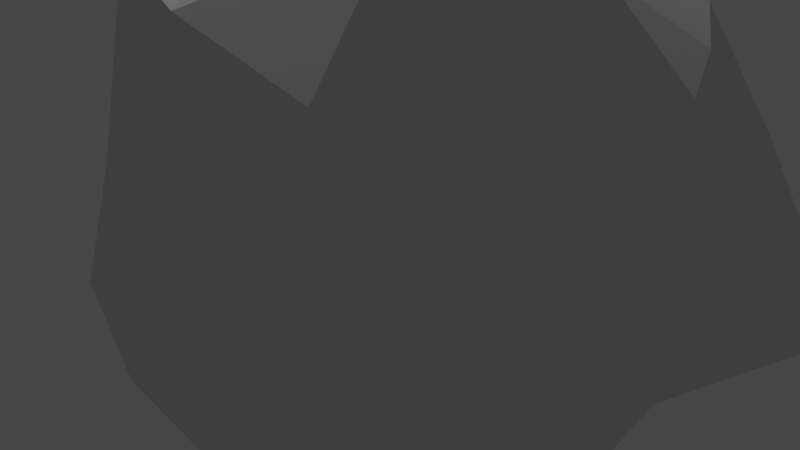 # Source: GROCAILLOU.blend  (saved by Blender 2.92.15; exported with 4.5.12 LTS)
import bpy
from mathutils import Matrix  # noqa: F401  (used for matrix-valued properties, if any)

bpy.ops.wm.read_factory_settings(use_empty=True)
scene = bpy.context.scene
scene.name = 'Scene'

# ---- collections
col_collection = bpy.data.collections.new('Collection'); scene.collection.children.link(col_collection)

# ---- world
world_world = bpy.data.worlds.new('World'); scene.world = world_world
world_world.use_nodes = True; world_world.node_tree.nodes.clear()
_N = world_world.node_tree.nodes; _L = world_world.node_tree.links
n0 = _N.new('ShaderNodeOutputWorld'); n0.name = 'World Output'; n0.location = (300, 300)
n1 = _N.new('ShaderNodeBackground'); n1.name = 'Background'; n1.location = (10, 300)
n1.inputs[0].default_value = (0.05088, 0.05088, 0.05088, 1.0)
_L.new(n1.outputs[0], n0.inputs[0])
n0.is_active_output = True
world_world.color = (0.05088, 0.05088, 0.05088)
world_world.use_sun_shadow = False
world_world.sun_shadow_jitter_overblur = 0.0

# ---- cameras
cam_camera = bpy.data.cameras.new('Camera')
cam_camera.clip_end = 100.0
cam_camera.ortho_scale = 7.314
cam_camera_001 = bpy.data.cameras.new('Camera.001')
cam_camera_001.clip_end = 100.0
cam_camera_001.ortho_scale = 7.314

# ---- lights
light_light = bpy.data.lights.new('Light', 'POINT')
light_light.transmission_factor = 0.0
light_light.energy = 1000.0
light_light.shadow_soft_size = 0.1
light_light.shadow_maximum_resolution = 0.006
light_light.use_absolute_resolution = True

# ---- meshes
me_icosph_re_001 = bpy.data.meshes.new('Icosphère.001')
me_icosph_re_001.from_pydata([(0.03731, -0.02743, -0.7862), (0.5911, -0.4504, -0.4073), (-0.2561, -0.815, -0.4206), (-0.553, -0.06156, -0.2919), (-0.1871, 0.6046, -0.3666), (0.7236, 0.5257, -0.4472), (0.2418, -0.6815, 0.315), (-0.66, -0.4959, 0.4045), (-0.4311, 0.2829, 0.2097), (0.218, 0.5877, 0.2598), (0.5363, 0.04581, 0.2286), (0.02098, -0.05178, 0.5295), (-0.0861, -0.4188, -0.6496), (0.4179, -0.3045, -0.8305), (0.2629, -0.809, -0.5257), (0.5812, 0.007966, -0.4158), (0.3755, 0.2487, -0.6944), (-0.3145, -0.03542, -0.5645), (-0.4955, -0.4249, -0.379), (-0.08783, 0.3629, -0.6659), (-0.3294, 0.2391, -0.3257), (0.2629, 0.809, -0.5257), (0.6169, -0.2049, -0.04935), (0.6583, 0.2469, -0.03009), (0.0, -1.0, 0.0), (0.4979, -0.6769, -0.03116), (-0.6782, -0.2805, 0.002029), (-0.4678, -0.6966, -0.0001342), (-0.2912, 0.4257, -0.04248), (-0.5032, 0.1033, -0.01666), (0.4314, 0.5917, -0.03962), (-0.02145, 0.6858, -0.06826), (0.3981, -0.32, 0.2592), (-0.1878, -0.6682, 0.3926), (-0.6547, -0.04918, 0.3599), (-0.1944, 0.5569, 0.3179), (0.4024, 0.3091, 0.2402), (0.1388, -0.3854, 0.5675), (0.3236, 0.009691, 0.4414), (-0.286, -0.2933, 0.5975), (-0.2542, 0.1364, 0.4199), (0.1355, 0.2984, 0.4695)], [], [(0, 13, 12), (1, 13, 15), (0, 12, 17), (0, 17, 19), (0, 19, 16), (1, 15, 22), (2, 14, 24), (3, 18, 26), (4, 20, 28), (5, 21, 30), (1, 22, 25), (2, 24, 27), (3, 26, 29), (4, 28, 31), (5, 30, 23), (6, 32, 37), (7, 33, 39), (8, 34, 40), (9, 35, 41), (10, 36, 38), (38, 41, 11), (38, 36, 41), (36, 9, 41), (41, 40, 11), (41, 35, 40), (35, 8, 40), (40, 39, 11), (40, 34, 39), (34, 7, 39), (39, 37, 11), (39, 33, 37), (33, 6, 37), (37, 38, 11), (37, 32, 38), (32, 10, 38), (23, 36, 10), (23, 30, 36), (30, 9, 36), (31, 35, 9), (31, 28, 35), (28, 8, 35), (29, 34, 8), (29, 26, 34), (26, 7, 34), (27, 33, 7), (27, 24, 33), (24, 6, 33), (25, 32, 6), (25, 22, 32), (22, 10, 32), (30, 31, 9), (30, 21, 31), (21, 4, 31), (28, 29, 8), (28, 20, 29), (20, 3, 29), (26, 27, 7), (26, 18, 27), (18, 2, 27), (24, 25, 6), (24, 14, 25), (14, 1, 25), (22, 23, 10), (22, 15, 23), (15, 5, 23), (16, 21, 5), (16, 19, 21), (19, 4, 21), (19, 20, 4), (19, 17, 20), (17, 3, 20), (17, 18, 3), (17, 12, 18), (12, 2, 18), (15, 16, 5), (15, 13, 16), (13, 0, 16), (12, 14, 2), (12, 13, 14), (13, 1, 14)])
me_icosph_re_001.polygons.foreach_set('use_smooth', [True] * 80)
_k = set([(0, 12), (0, 13), (0, 16), (0, 17), (0, 19), (1, 13), (1, 14), (1, 15), (1, 22), (1, 25), (2, 12), (2, 14), (2, 18), (2, 24), (2, 27), (3, 17), (3, 18), (3, 20), (3, 26), (3, 29), (4, 19), (4, 20), (4, 21), (4, 28), (4, 31), (5, 15), (5, 16), (5, 21), (5, 23), (5, 30), (6, 24), (6, 25), (6, 32), (6, 33), (6, 37), (7, 26), (7, 27), (7, 33), (7, 34), (7, 39), (8, 28), (8, 29), (8, 34), (8, 35), (8, 40), (9, 30), (9, 31), (9, 35), (9, 36), (9, 41), (10, 22), (10, 23), (10, 32), (10, 36), (10, 38), (11, 37), (11, 38), (11, 39), (11, 40), (11, 41), (12, 13), (12, 14), (12, 17), (12, 18), (13, 14), (13, 15), (13, 16), (14, 24), (14, 25), (15, 16), (15, 22), (15, 23), (16, 21), (17, 18), (17, 19), (17, 20), (18, 26), (18, 27), (19, 20), (19, 21), (20, 28), (20, 29), (21, 30), (21, 31), (22, 23), (22, 25), (22, 32), (23, 30), (23, 36), (24, 25), (24, 27), (24, 33), (25, 32), (26, 27), (26, 29), (26, 34), (27, 33), (28, 29), (28, 31), (28, 35), (29, 34), (30, 31), (30, 36), (31, 35), (32, 37), (33, 37), (33, 39), (34, 39), (34, 40), (35, 40), (35, 41), (36, 38), (36, 41), (37, 38), (37, 39), (38, 41), (39, 40), (40, 41)])
me_icosph_re_001.attributes.new('sharp_edge', 'BOOLEAN', 'EDGE').data.foreach_set('value', [ (min(e.vertices), max(e.vertices)) in _k for e in me_icosph_re_001.edges])
_uv = me_icosph_re_001.uv_layers.new(name='CarteUV')
_uv.uv.foreach_set('vector', [0.8182, 0.0, 0.7727, 0.07873, 0.8636, 0.07873, 0.7273, 0.1575, 0.6818, 0.07873, 0.6364, 0.1575, 0.09091, 0.0, 0.04545, 0.07873, 0.1364, 0.07873, 0.2727, 0.0, 0.2273, 0.07873, 0.3182, 0.07873, 0.4545, 0.0, 0.4091, 0.07873, 0.5, 0.07873, 0.7273, 0.1575, 0.6364, 0.1575, 0.6818, 0.2362, 0.9091, 0.1575, 0.8182, 0.1575, 0.8636, 0.2362, 0.1818, 0.1575, 0.09091, 0.1575, 0.1364, 0.2362, 0.3636, 0.1575, 0.2727, 0.1575, 0.3182, 0.2362, 0.5455, 0.1575, 0.4545, 0.1575, 0.5, 0.2362, 0.7273, 0.1575, 0.6818, 0.2362, 0.7727, 0.2362, 0.9091, 0.1575, 0.8636, 0.2362, 0.9545, 0.2362, 0.1818, 0.1575, 0.1364, 0.2362, 0.2273, 0.2362, 0.3636, 0.1575, 0.3182, 0.2362, 0.4091, 0.2362, 0.5455, 0.1575, 0.5, 0.2362, 0.5909, 0.2362, 0.8182, 0.3149, 0.7273, 0.3149, 0.7727, 0.3937, 1.0, 0.3149, 0.9091, 0.3149, 0.9545, 0.3937, 0.2727, 0.3149, 0.1818, 0.3149, 0.2273, 0.3937, 0.4545, 0.3149, 0.3636, 0.3149, 0.4091, 0.3937, 0.6364, 0.3149, 0.5455, 0.3149, 0.5909, 0.3937, 0.5909, 0.3937, 0.5, 0.3937, 0.5455, 0.4724, 0.5909, 0.3937, 0.5455, 0.3149, 0.5, 0.3937, 0.5455, 0.3149, 0.4545, 0.3149, 0.5, 0.3937, 0.4091, 0.3937, 0.3182, 0.3937, 0.3636, 0.4724, 0.4091, 0.3937, 0.3636, 0.3149, 0.3182, 0.3937, 0.3636, 0.3149, 0.2727, 0.3149, 0.3182, 0.3937, 0.2273, 0.3937, 0.1364, 0.3937, 0.1818, 0.4724, 0.2273, 0.3937, 0.1818, 0.3149, 0.1364, 0.3937, 0.1818, 0.3149, 0.09091, 0.3149, 0.1364, 0.3937, 0.9545, 0.3937, 0.8636, 0.3937, 0.9091, 0.4724, 0.9545, 0.3937, 0.9091, 0.3149, 0.8636, 0.3937, 0.9091, 0.3149, 0.8182, 0.3149, 0.8636, 0.3937, 0.7727, 0.3937, 0.6818, 0.3937, 0.7273, 0.4724, 0.7727, 0.3937, 0.7273, 0.3149, 0.6818, 0.3937, 0.7273, 0.3149, 0.6364, 0.3149, 0.6818, 0.3937, 0.5909, 0.2362, 0.5455, 0.3149, 0.6364, 0.3149, 0.5909, 0.2362, 0.5, 0.2362, 0.5455, 0.3149, 0.5, 0.2362, 0.4545, 0.3149, 0.5455, 0.3149, 0.4091, 0.2362, 0.3636, 0.3149, 0.4545, 0.3149, 0.4091, 0.2362, 0.3182, 0.2362, 0.3636, 0.3149, 0.3182, 0.2362, 0.2727, 0.3149, 0.3636, 0.3149, 0.2273, 0.2362, 0.1818, 0.3149, 0.2727, 0.3149, 0.2273, 0.2362, 0.1364, 0.2362, 0.1818, 0.3149, 0.1364, 0.2362, 0.09091, 0.3149, 0.1818, 0.3149, 0.9545, 0.2362, 0.9091, 0.3149, 1.0, 0.3149, 0.9545, 0.2362, 0.8636, 0.2362, 0.9091, 0.3149, 0.8636, 0.2362, 0.8182, 0.3149, 0.9091, 0.3149, 0.7727, 0.2362, 0.7273, 0.3149, 0.8182, 0.3149, 0.7727, 0.2362, 0.6818, 0.2362, 0.7273, 0.3149, 0.6818, 0.2362, 0.6364, 0.3149, 0.7273, 0.3149, 0.5, 0.2362, 0.4091, 0.2362, 0.4545, 0.3149, 0.5, 0.2362, 0.4545, 0.1575, 0.4091, 0.2362, 0.4545, 0.1575, 0.3636, 0.1575, 0.4091, 0.2362, 0.3182, 0.2362, 0.2273, 0.2362, 0.2727, 0.3149, 0.3182, 0.2362, 0.2727, 0.1575, 0.2273, 0.2362, 0.2727, 0.1575, 0.1818, 0.1575, 0.2273, 0.2362, 0.1364, 0.2362, 0.04545, 0.2362, 0.09091, 0.3149, 0.1364, 0.2362, 0.09091, 0.1575, 0.04545, 0.2362, 0.09091, 0.1575, 0.0, 0.1575, 0.04545, 0.2362, 0.8636, 0.2362, 0.7727, 0.2362, 0.8182, 0.3149, 0.8636, 0.2362, 0.8182, 0.1575, 0.7727, 0.2362, 0.8182, 0.1575, 0.7273, 0.1575, 0.7727, 0.2362, 0.6818, 0.2362, 0.5909, 0.2362, 0.6364, 0.3149, 0.6818, 0.2362, 0.6364, 0.1575, 0.5909, 0.2362, 0.6364, 0.1575, 0.5455, 0.1575, 0.5909, 0.2362, 0.5, 0.07873, 0.4545, 0.1575, 0.5455, 0.1575, 0.5, 0.07873, 0.4091, 0.07873, 0.4545, 0.1575, 0.4091, 0.07873, 0.3636, 0.1575, 0.4545, 0.1575, 0.3182, 0.07873, 0.2727, 0.1575, 0.3636, 0.1575, 0.3182, 0.07873, 0.2273, 0.07873, 0.2727, 0.1575, 0.2273, 0.07873, 0.1818, 0.1575, 0.2727, 0.1575, 0.1364, 0.07873, 0.09091, 0.1575, 0.1818, 0.1575, 0.1364, 0.07873, 0.04545, 0.07873, 0.09091, 0.1575, 0.04545, 0.07873, 0.0, 0.1575, 0.09091, 0.1575, 0.6364, 0.1575, 0.5909, 0.07873, 0.5455, 0.1575, 0.6364, 0.1575, 0.6818, 0.07873, 0.5909, 0.07873, 0.6818, 0.07873, 0.6364, 0.0, 0.5909, 0.07873, 0.8636, 0.07873, 0.8182, 0.1575, 0.9091, 0.1575, 0.8636, 0.07873, 0.7727, 0.07873, 0.8182, 0.1575, 0.7727, 0.07873, 0.7273, 0.1575, 0.8182, 0.1575])
me_icosph_re_001.use_remesh_fix_poles = True
me_icosph_re_001.use_remesh_preserve_attributes = False
me_icosph_re_001.use_mirror_vertex_groups = False
me_icosph_re_001.update()
me_icosph_re_001.normals_split_custom_set([tuple(v) for v in zip(*[iter([-0.2802, -0.2364, -0.9304, -0.2802, -0.2364, -0.9304, -0.2802, -0.2364, -0.9304, 0.927, 0.01298, -0.3749, 0.927, 0.01298, -0.3749, 0.927, 0.01298, -0.3749, -0.5269, -0.1272, -0.8404, -0.5269, -0.1272, -0.8404, -0.5269, -0.1272, -0.8404, -0.5326, 0.08865, -0.8417, -0.5326, 0.08865, -0.8417, -0.5326, 0.08865, -0.8417, 0.01504, 0.2989, -0.9542, 0.01497, 0.2986, -0.9543, 0.01495, 0.2986, -0.9543, 0.9961, 0.01986, -0.08566, 0.9961, 0.01986, -0.08566, 0.9961, 0.01986, -0.08566, -0.06403, -0.9273, -0.3689, -0.06403, -0.9273, -0.3689, -0.06403, -0.9273, -0.3689, -0.9071, -0.04329, -0.4186, -0.9071, -0.04329, -0.4186, -0.9071, -0.04329, -0.4186, -0.9306, 0.3505, -0.1053, -0.9306, 0.3505, -0.1053, -0.9306, 0.3505, -0.1053, 0.4857, 0.8483, 0.2108, 0.4857, 0.8483, 0.2108, 0.4857, 0.8483, 0.2108, 0.9661, -0.2401, 0.09474, 0.9661, -0.2401, 0.09474, 0.9661, -0.2401, 0.09474, -0.5438, -0.8383, -0.0376, -0.5438, -0.8383, -0.0376, -0.5438, -0.8383, -0.0376, -0.9083, 0.4104, -0.08125, -0.9083, 0.4104, -0.08125, -0.9083, 0.4104, -0.08125, -0.674, 0.7167, 0.1793, -0.674, 0.7167, 0.1793, -0.674, 0.7167, 0.1793, 0.7403, 0.4995, 0.4498, 0.7403, 0.4995, 0.4498, 0.7403, 0.4995, 0.4498, 0.7675, -0.24, 0.5944, 0.7675, -0.24, 0.5944, 0.7675, -0.24, 0.5944, -0.1632, -0.5058, 0.8471, -0.1632, -0.5058, 0.8471, -0.1632, -0.5058, 0.8471, -0.3771, 0.5803, 0.7218, -0.3771, 0.5803, 0.7218, -0.3771, 0.5803, 0.7218, 0.07246, 0.5716, 0.8173, 0.07246, 0.5716, 0.8173, 0.07246, 0.5716, 0.8173, 0.649, 0.2993, 0.6994, 0.649, 0.2993, 0.6994, 0.649, 0.2993, 0.6994, 0.2639, 0.07861, 0.9613, 0.2639, 0.07861, 0.9613, 0.2639, 0.07861, 0.9613, 0.6084, 0.3262, 0.7235, 0.6084, 0.3262, 0.7235, 0.6084, 0.3262, 0.7235, 0.6027, 0.3484, 0.7179, 0.6027, 0.3484, 0.7179, 0.6027, 0.3484, 0.7179, -0.2176, 0.2337, 0.9476, -0.2176, 0.2337, 0.9476, -0.2176, 0.2337, 0.9476, -0.2274, 0.26, 0.9384, -0.2274, 0.26, 0.9384, -0.2274, 0.26, 0.9384, -0.6381, 0.2661, 0.7225, -0.6381, 0.2661, 0.7225, -0.6381, 0.2661, 0.7225, -0.101, 0.3863, 0.9168, -0.101, 0.3863, 0.9168, -0.101, 0.3863, 0.9168, -0.308, 0.3827, 0.871, -0.308, 0.3827, 0.871, -0.308, 0.3827, 0.871, -0.4956, 0.09221, 0.8637, -0.4956, 0.09221, 0.8637, -0.4956, 0.09221, 0.8637, 0.1015, 0.1479, 0.9838, 0.1015, 0.1479, 0.9838, 0.1015, 0.1479, 0.9838, -0.04419, -0.4881, 0.8717, -0.04419, -0.4881, 0.8717, -0.04419, -0.4881, 0.8717, 0.1208, -0.6194, 0.7758, 0.1208, -0.6194, 0.7758, 0.1208, -0.6194, 0.7758, 0.2381, 0.1925, 0.952, 0.2381, 0.1925, 0.952, 0.2381, 0.1925, 0.952, 0.7719, -0.1651, 0.614, 0.7493, -0.1827, 0.6366, 0.7386, -0.1907, 0.6466, 0.7493, -0.1827, 0.6366, 0.709, -0.2117, 0.6727, 0.7386, -0.1907, 0.6466, 0.7207, 0.34, 0.6041, 0.7207, 0.34, 0.6041, 0.7207, 0.34, 0.6041, 0.6923, 0.4706, 0.5471, 0.6923, 0.4706, 0.5471, 0.6923, 0.4706, 0.5471, 0.7268, 0.4442, 0.5239, 0.7268, 0.4442, 0.5239, 0.7268, 0.4442, 0.5239, -0.02805, 0.9519, 0.305, -0.02805, 0.9519, 0.305, -0.02805, 0.9519, 0.305, -0.6959, 0.7144, -0.07339, -0.6959, 0.7144, -0.07339, -0.6959, 0.7144, -0.07339, -0.7482, 0.6622, -0.04035, -0.7482, 0.6622, -0.04035, -0.7482, 0.6622, -0.04035, -0.8491, 0.5107, -0.1349, -0.8491, 0.5107, -0.1349, -0.8491, 0.5107, -0.1349, -0.8953, 0.3987, -0.1988, -0.8953, 0.3987, -0.1988, -0.8953, 0.3987, -0.1988, -0.9984, 0.01738, 0.05443, -0.9984, 0.01738, 0.05443, -0.9984, 0.01738, 0.05443, -0.3211, -0.9003, 0.2939, -0.3211, -0.9003, 0.2939, -0.3211, -0.9003, 0.2939, -0.4966, -0.7654, 0.4093, -0.4966, -0.7654, 0.4093, -0.4966, -0.7654, 0.4093, 0.09794, -0.7365, 0.6693, 0.09794, -0.7365, 0.6693, 0.09794, -0.7365, 0.6693, 0.7802, -0.2487, 0.5739, 0.7802, -0.2487, 0.5739, 0.7802, -0.2487, 0.5739, 0.8328, -0.19, 0.5199, 0.8328, -0.19, 0.5199, 0.8328, -0.19, 0.5199, 0.8297, -0.2729, 0.4869, 0.8297, -0.2729, 0.4869, 0.8297, -0.2729, 0.4869, 0.1919, 0.9699, 0.1498, 0.1919, 0.9699, 0.1498, 0.1919, 0.9699, 0.1498, 0.1688, 0.9203, 0.3528, 0.1688, 0.9203, 0.3528, 0.1688, 0.9203, 0.3528, -0.418, 0.9083, -0.01503, -0.418, 0.9083, -0.01503, -0.418, 0.9083, -0.01503, -0.8307, 0.5336, -0.1589, -0.8307, 0.5336, -0.1589, -0.8307, 0.5336, -0.1589, -0.821, 0.5214, -0.2326, -0.821, 0.5214, -0.2326, -0.821, 0.5214, -0.2326, -0.7971, 0.5707, -0.1974, -0.7971, 0.5707, -0.1974, -0.7971, 0.5707, -0.1974, -0.8753, -0.4417, -0.1969, -0.8753, -0.4417, -0.1969, -0.8753, -0.4417, -0.1969, -0.8647, -0.4361, -0.2494, -0.8647, -0.4361, -0.2494, -0.8647, -0.4361, -0.2494, -0.8306, -0.4795, -0.283, -0.8306, -0.4795, -0.283, -0.8306, -0.4795, -0.283, 0.521, -0.7667, 0.3751, 0.521, -0.7667, 0.3751, 0.521, -0.7667, 0.3751, 0.5426, -0.8393, -0.0336, 0.5426, -0.8393, -0.0336, 0.5426, -0.8393, -0.0336, 0.7548, -0.6276, -0.191, 0.7548, -0.6276, -0.191, 0.7548, -0.6276, -0.191, 0.9277, -0.1003, 0.3596, 0.9277, -0.1003, 0.3596, 0.9277, -0.1003, 0.3596, 0.9858, -0.08408, -0.145, 0.9858, -0.08408, -0.145, 0.9858, -0.08408, -0.145, 0.9634, -0.2667, -0.02748, 0.9634, -0.2667, -0.02748, 0.9634, -0.2667, -0.02748, 0.3543, 0.3341, -0.8734, 0.3543, 0.3341, -0.8734, 0.3543, 0.3341, -0.8734, 0.01495, 0.2986, -0.9543, 0.01497, 0.2986, -0.9543, 0.01283, 0.2906, -0.9568, -0.4938, 0.5892, -0.6396, -0.4938, 0.5892, -0.6396, -0.4938, 0.5892, -0.6396, -0.829, 0.2676, -0.4911, -0.829, 0.2676, -0.4911, -0.829, 0.2676, -0.4911, -0.8192, 0.3505, -0.454, -0.8192, 0.3505, -0.454, -0.8192, 0.3505, -0.454, -0.6923, 0.4518, -0.5626, -0.6923, 0.4518, -0.5626, -0.6923, 0.4518, -0.5626, -0.7537, 0.03796, -0.6561, -0.7537, 0.03796, -0.6561, -0.7537, 0.03796, -0.6561, -0.5444, -0.1406, -0.8269, -0.5444, -0.1406, -0.8269, -0.5444, -0.1406, -0.8269, -0.5327, -0.2404, -0.8114, -0.5327, -0.2404, -0.8114, -0.5327, -0.2404, -0.8114, 0.6781, -0.2289, -0.6984, 0.6781, -0.2289, -0.6984, 0.6781, -0.2289, -0.6984, 0.8598, 0.1832, -0.4766, 0.8598, 0.1832, -0.4766, 0.8598, 0.1832, -0.4766, 0.0644, 0.243, -0.9679, 0.0644, 0.243, -0.9679, 0.0644, 0.243, -0.9679, -0.1738, -0.4358, -0.8831, -0.1738, -0.4358, -0.8831, -0.1738, -0.4358, -0.8831, -0.2061, -0.4587, -0.8644, -0.2061, -0.4587, -0.8644, -0.2061, -0.4587, -0.8644, 0.7229, -0.5062, -0.4703, 0.7229, -0.5062, -0.4703, 0.7229, -0.5062, -0.4703])] * 3)])

# ---- objects
ob_light = bpy.data.objects.new('Light', light_light)
ob_camera = bpy.data.objects.new('Camera', cam_camera)
ob_camera_001 = bpy.data.objects.new('Camera.001', cam_camera_001)
ob_icosph_re = bpy.data.objects.new('Icosphère', me_icosph_re_001)

# ---- transforms, parenting, visibility, modifiers, constraints
ob_light.location = (-5.167, 3.75, 8.473)
ob_light.rotation_euler = (-1.326, 0.5637, 4.463)
ob_light.lock_rotations_4d = False
ob_light.empty_display_type = 'ARROWS'
ob_light.color = (0.0, 0.0, 0.0, 0.0)
ob_light.lineart.crease_threshold = 0.0
ob_camera.location = (7.359, -6.926, 4.958)
ob_camera.rotation_euler = (1.109, 0.0, 0.8149)
ob_camera.lock_rotations_4d = False
ob_camera.empty_display_type = 'ARROWS'
ob_camera.color = (0.0, 0.0, 0.0, 0.0)
ob_camera.display_type = 'WIRE'
ob_camera.lineart.crease_threshold = 0.0
ob_camera_001.location = (20.04, -24.63, 24.84)
ob_camera_001.rotation_euler = (1.109, -1.091e-07, 0.8149)
ob_camera_001.scale = (4.575, 4.575, 4.575)
ob_camera_001.color = (0.8, 0.8, 0.8, 1.0)
ob_camera_001.lineart.crease_threshold = 0.0
ob_icosph_re.location = (-0.127, 1.233, 0.4972)
ob_icosph_re.rotation_euler = (-1.629e-07, 0.0, 0.0)
ob_icosph_re.scale = (4.575, 4.575, 4.575)
ob_icosph_re.color = (0.8, 0.8, 0.8, 1.0)
ob_icosph_re.lineart.crease_threshold = 0.0

# ---- collection membership
col_collection.objects.link(ob_light)
col_collection.objects.link(ob_camera)
col_collection.objects.link(ob_camera_001)
col_collection.objects.link(ob_icosph_re)

# ---- scene / render settings (as saved in the file)
scene.camera = ob_camera
scene.frame_start = 1; scene.frame_end = 250; scene.frame_set(1)
scene.render.engine = 'BLENDER_EEVEE_NEXT'
scene.cycles.use_denoising = False
scene.cycles.samples = 128
scene.cycles.sampling_pattern = 'TABULATED_SOBOL'
scene.cycles.use_adaptive_sampling = False
scene.cycles.use_light_tree = False
scene.view_settings.view_transform = 'Filmic'
bpy.context.view_layer.update()
